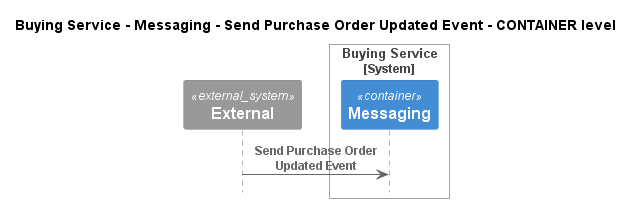

The diagram above was rendered by PlantUML. Its source (embedded in the PNG):
@startuml
!pragma layout smetana
!include ..\..\..\..\..\..\.c4s\C4_Sequence.puml

title Buying Service - Messaging - Send Purchase Order Updated Event - CONTAINER level

System_Ext(C4InterFlow.SoftwareSystems.ExternalSystem, "External", "")

System_Boundary(ECommercePlatform.SoftwareSystems.BuyingService, "Buying Service")
    Container(ECommercePlatform.SoftwareSystems.BuyingService.Containers.Messaging, "Messaging", "", "")
Boundary_End()

Rel(C4InterFlow.SoftwareSystems.ExternalSystem, ECommercePlatform.SoftwareSystems.BuyingService.Containers.Messaging, "Send Purchase Order Updated Event")


@enduml